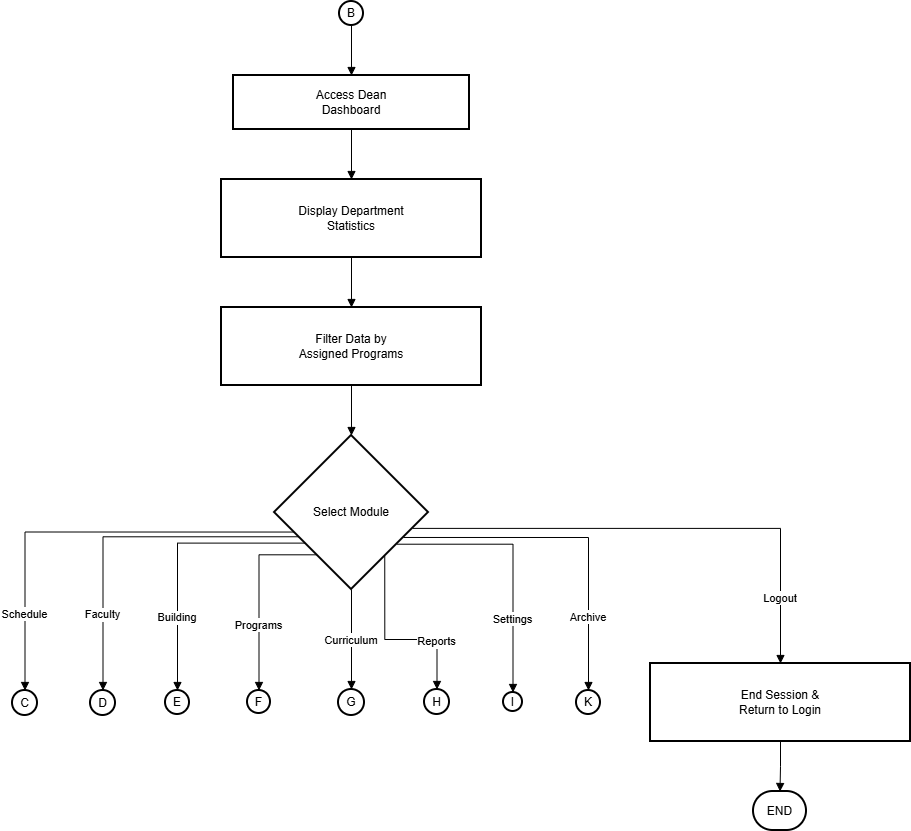

The diagram above was exported from draw.io. Its source (the exported page's mxGraphModel, read from the mxfile embedded in the PNG):
<mxGraphModel dx="1240" dy="717" grid="0" gridSize="10" guides="1" tooltips="1" connect="1" arrows="1" fold="1" page="1" pageScale="1" pageWidth="850" pageHeight="1100" background="#ffffff" math="0" shadow="0">
  <root>
    <mxCell id="0" />
    <mxCell id="1" parent="0" />
    <mxCell id="tBjOJCQz4JF5Mp_9XnNU-1431" parent="1" style="ellipse;aspect=fixed;strokeWidth=2;whiteSpace=wrap;" value="B" vertex="1">
      <mxGeometry height="24" width="24" x="347" y="57" as="geometry" />
    </mxCell>
    <mxCell id="tBjOJCQz4JF5Mp_9XnNU-1432" parent="1" style="whiteSpace=wrap;strokeWidth=2;" value="Access Dean&#10;Dashboard" vertex="1">
      <mxGeometry height="54" width="236" x="241" y="131" as="geometry" />
    </mxCell>
    <mxCell id="tBjOJCQz4JF5Mp_9XnNU-1433" parent="1" style="whiteSpace=wrap;strokeWidth=2;" value="Display Department&#10;Statistics" vertex="1">
      <mxGeometry height="78" width="260" x="229" y="235" as="geometry" />
    </mxCell>
    <mxCell id="tBjOJCQz4JF5Mp_9XnNU-1434" parent="1" style="whiteSpace=wrap;strokeWidth=2;" value="Filter Data by&#10;Assigned Programs" vertex="1">
      <mxGeometry height="78" width="260" x="229" y="363" as="geometry" />
    </mxCell>
    <mxCell id="tBjOJCQz4JF5Mp_9XnNU-1435" parent="1" style="rhombus;strokeWidth=2;whiteSpace=wrap;" value="Select Module" vertex="1">
      <mxGeometry height="154" width="154" x="282" y="491" as="geometry" />
    </mxCell>
    <mxCell id="tBjOJCQz4JF5Mp_9XnNU-1436" parent="1" style="ellipse;aspect=fixed;strokeWidth=2;whiteSpace=wrap;" value="C" vertex="1">
      <mxGeometry height="25" width="25" x="20" y="746" as="geometry" />
    </mxCell>
    <mxCell id="tBjOJCQz4JF5Mp_9XnNU-1437" parent="1" style="ellipse;aspect=fixed;strokeWidth=2;whiteSpace=wrap;" value="D" vertex="1">
      <mxGeometry height="25" width="25" x="98" y="746" as="geometry" />
    </mxCell>
    <mxCell id="tBjOJCQz4JF5Mp_9XnNU-1438" parent="1" style="ellipse;aspect=fixed;strokeWidth=2;whiteSpace=wrap;" value="E" vertex="1">
      <mxGeometry height="24" width="24" x="173" y="746" as="geometry" />
    </mxCell>
    <mxCell id="tBjOJCQz4JF5Mp_9XnNU-1439" parent="1" style="ellipse;aspect=fixed;strokeWidth=2;whiteSpace=wrap;" value="F" vertex="1">
      <mxGeometry height="23" width="23" x="255" y="746" as="geometry" />
    </mxCell>
    <mxCell id="tBjOJCQz4JF5Mp_9XnNU-1440" parent="1" style="ellipse;aspect=fixed;strokeWidth=2;whiteSpace=wrap;" value="G" vertex="1">
      <mxGeometry height="26" width="26" x="346" y="745" as="geometry" />
    </mxCell>
    <mxCell id="tBjOJCQz4JF5Mp_9XnNU-1441" parent="1" style="ellipse;aspect=fixed;strokeWidth=2;whiteSpace=wrap;" value="H" vertex="1">
      <mxGeometry height="25" width="25" x="432" y="745" as="geometry" />
    </mxCell>
    <mxCell id="tBjOJCQz4JF5Mp_9XnNU-1442" parent="1" style="ellipse;aspect=fixed;strokeWidth=2;whiteSpace=wrap;" value="I" vertex="1">
      <mxGeometry height="19" width="19" x="511" y="748" as="geometry" />
    </mxCell>
    <mxCell id="tBjOJCQz4JF5Mp_9XnNU-1443" parent="1" style="ellipse;aspect=fixed;strokeWidth=2;whiteSpace=wrap;" value="K" vertex="1">
      <mxGeometry height="24" width="24" x="584" y="746" as="geometry" />
    </mxCell>
    <mxCell id="tBjOJCQz4JF5Mp_9XnNU-1444" parent="1" style="whiteSpace=wrap;strokeWidth=2;" value="End Session &amp;&#10;Return to Login" vertex="1">
      <mxGeometry height="78" width="260" x="658" y="719" as="geometry" />
    </mxCell>
    <mxCell id="tBjOJCQz4JF5Mp_9XnNU-1445" parent="1" style="rounded=1;whiteSpace=wrap;arcSize=50;strokeWidth=2;" value="END" vertex="1">
      <mxGeometry height="39" width="53" x="761" y="847" as="geometry" />
    </mxCell>
    <mxCell id="tBjOJCQz4JF5Mp_9XnNU-1446" edge="1" parent="1" source="tBjOJCQz4JF5Mp_9XnNU-1431" style="startArrow=none;endArrow=block;exitX=0.49;exitY=1;entryX=0.5;entryY=0;rounded=0;edgeStyle=orthogonalEdgeStyle;" target="tBjOJCQz4JF5Mp_9XnNU-1432" value="">
      <mxGeometry relative="1" as="geometry" />
    </mxCell>
    <mxCell id="tBjOJCQz4JF5Mp_9XnNU-1447" edge="1" parent="1" source="tBjOJCQz4JF5Mp_9XnNU-1432" style="startArrow=none;endArrow=block;exitX=0.5;exitY=1;entryX=0.5;entryY=0;rounded=0;edgeStyle=orthogonalEdgeStyle;" target="tBjOJCQz4JF5Mp_9XnNU-1433" value="">
      <mxGeometry relative="1" as="geometry" />
    </mxCell>
    <mxCell id="tBjOJCQz4JF5Mp_9XnNU-1448" edge="1" parent="1" source="tBjOJCQz4JF5Mp_9XnNU-1433" style="startArrow=none;endArrow=block;exitX=0.5;exitY=1;entryX=0.5;entryY=0;rounded=0;edgeStyle=orthogonalEdgeStyle;" target="tBjOJCQz4JF5Mp_9XnNU-1434" value="">
      <mxGeometry relative="1" as="geometry" />
    </mxCell>
    <mxCell id="tBjOJCQz4JF5Mp_9XnNU-1449" edge="1" parent="1" source="tBjOJCQz4JF5Mp_9XnNU-1434" style="startArrow=none;endArrow=block;exitX=0.5;exitY=1;entryX=0.5;entryY=0;rounded=0;edgeStyle=orthogonalEdgeStyle;" target="tBjOJCQz4JF5Mp_9XnNU-1435" value="">
      <mxGeometry relative="1" as="geometry" />
    </mxCell>
    <mxCell id="tBjOJCQz4JF5Mp_9XnNU-1450" edge="1" parent="1" source="tBjOJCQz4JF5Mp_9XnNU-1435" style="startArrow=none;endArrow=block;exitX=0;exitY=0.67;entryX=0.48;entryY=-0.01;rounded=0;edgeStyle=orthogonalEdgeStyle;" target="tBjOJCQz4JF5Mp_9XnNU-1436" value="Schedule">
      <mxGeometry relative="1" x="0.6398" as="geometry">
        <mxPoint as="offset" />
      </mxGeometry>
    </mxCell>
    <mxCell id="tBjOJCQz4JF5Mp_9XnNU-1451" edge="1" parent="1" source="tBjOJCQz4JF5Mp_9XnNU-1435" style="startArrow=none;endArrow=block;exitX=0;exitY=0.73;entryX=0.5;entryY=-0.01;rounded=0;edgeStyle=orthogonalEdgeStyle;" target="tBjOJCQz4JF5Mp_9XnNU-1437" value="Faculty">
      <mxGeometry relative="1" x="0.565" as="geometry">
        <mxPoint as="offset" />
      </mxGeometry>
    </mxCell>
    <mxCell id="tBjOJCQz4JF5Mp_9XnNU-1452" edge="1" parent="1" source="tBjOJCQz4JF5Mp_9XnNU-1435" style="startArrow=none;endArrow=block;exitX=0;exitY=0.83;entryX=0.51;entryY=0.01;rounded=0;edgeStyle=orthogonalEdgeStyle;" target="tBjOJCQz4JF5Mp_9XnNU-1438" value="Building">
      <mxGeometry relative="1" x="0.4693" as="geometry">
        <mxPoint as="offset" />
      </mxGeometry>
    </mxCell>
    <mxCell id="tBjOJCQz4JF5Mp_9XnNU-1453" edge="1" parent="1" source="tBjOJCQz4JF5Mp_9XnNU-1435" style="startArrow=none;endArrow=block;exitX=0.09;exitY=1;entryX=0.51;entryY=0.02;rounded=0;edgeStyle=orthogonalEdgeStyle;" target="tBjOJCQz4JF5Mp_9XnNU-1439" value="Programs">
      <mxGeometry relative="1" x="0.3178" as="geometry">
        <mxPoint as="offset" />
      </mxGeometry>
    </mxCell>
    <mxCell id="tBjOJCQz4JF5Mp_9XnNU-1454" edge="1" parent="1" source="tBjOJCQz4JF5Mp_9XnNU-1435" style="startArrow=none;endArrow=block;exitX=0.5;exitY=1;entryX=0.49;entryY=0.01;rounded=0;edgeStyle=orthogonalEdgeStyle;" target="tBjOJCQz4JF5Mp_9XnNU-1440" value="Curriculum">
      <mxGeometry relative="1" as="geometry" />
    </mxCell>
    <mxCell id="tBjOJCQz4JF5Mp_9XnNU-1455" edge="1" parent="1" source="tBjOJCQz4JF5Mp_9XnNU-1435" style="startArrow=none;endArrow=block;exitX=0.88;exitY=1;entryX=0.52;entryY=0.01;rounded=0;edgeStyle=orthogonalEdgeStyle;" target="tBjOJCQz4JF5Mp_9XnNU-1441" value="Reports">
      <mxGeometry relative="1" x="0.4825" as="geometry">
        <mxPoint as="offset" />
      </mxGeometry>
    </mxCell>
    <mxCell id="tBjOJCQz4JF5Mp_9XnNU-1456" edge="1" parent="1" source="tBjOJCQz4JF5Mp_9XnNU-1435" style="startArrow=none;endArrow=block;exitX=1;exitY=0.85;entryX=0.5;entryY=0.02;rounded=0;edgeStyle=orthogonalEdgeStyle;" target="tBjOJCQz4JF5Mp_9XnNU-1442" value="Settings">
      <mxGeometry relative="1" x="0.4405" as="geometry">
        <mxPoint as="offset" />
      </mxGeometry>
    </mxCell>
    <mxCell id="tBjOJCQz4JF5Mp_9XnNU-1457" edge="1" parent="1" source="tBjOJCQz4JF5Mp_9XnNU-1435" style="startArrow=none;endArrow=block;exitX=1;exitY=0.74;entryX=0.48;entryY=0;rounded=0;edgeStyle=orthogonalEdgeStyle;" target="tBjOJCQz4JF5Mp_9XnNU-1443" value="Archive">
      <mxGeometry relative="1" x="0.5621" as="geometry">
        <mxPoint as="offset" />
      </mxGeometry>
    </mxCell>
    <mxCell id="tBjOJCQz4JF5Mp_9XnNU-1458" edge="1" parent="1" source="tBjOJCQz4JF5Mp_9XnNU-1435" style="startArrow=none;endArrow=block;exitX=1;exitY=0.63;entryX=0.5;entryY=0;rounded=0;edgeStyle=orthogonalEdgeStyle;" target="tBjOJCQz4JF5Mp_9XnNU-1444" value="Logout">
      <mxGeometry relative="1" x="0.7376" as="geometry">
        <mxPoint as="offset" />
      </mxGeometry>
    </mxCell>
    <mxCell id="tBjOJCQz4JF5Mp_9XnNU-1459" edge="1" parent="1" source="tBjOJCQz4JF5Mp_9XnNU-1444" style="startArrow=none;endArrow=block;exitX=0.5;exitY=1;entryX=0.5;entryY=0;rounded=0;edgeStyle=orthogonalEdgeStyle;" target="tBjOJCQz4JF5Mp_9XnNU-1445" value="">
      <mxGeometry relative="1" as="geometry" />
    </mxCell>
  </root>
</mxGraphModel>